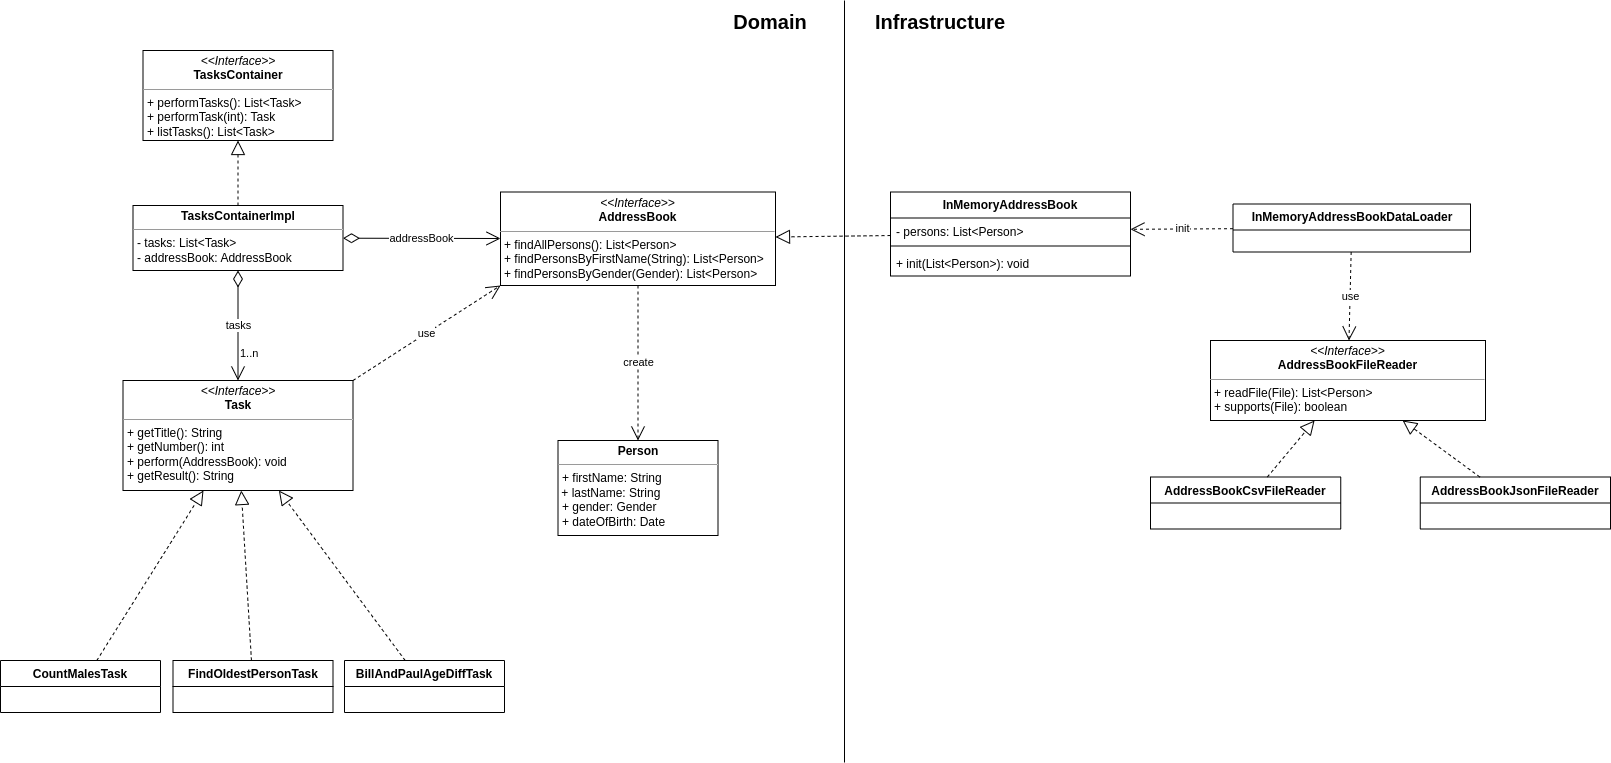

The diagram above was exported from draw.io. Its source (the exported page's mxGraphModel, read from the mxfile embedded in the PNG):
<mxGraphModel dx="1972" dy="1186" grid="1" gridSize="10" guides="1" tooltips="1" connect="1" arrows="1" fold="1" page="1" pageScale="1" pageWidth="827" pageHeight="1169" math="0" shadow="0">
  <root>
    <mxCell id="0" />
    <mxCell id="1" parent="0" />
    <mxCell id="2" value="&lt;p style=&quot;margin:0px;margin-top:4px;text-align:center;&quot;&gt;&lt;i&gt;&amp;lt;&amp;lt;Interface&amp;gt;&amp;gt;&lt;/i&gt;&lt;br&gt;&lt;b&gt;Task&lt;/b&gt;&lt;/p&gt;&lt;hr size=&quot;1&quot;&gt;&lt;p style=&quot;margin:0px;margin-left:4px;&quot;&gt;+ getTitle(): String&lt;/p&gt;&lt;p style=&quot;margin:0px;margin-left:4px;&quot;&gt;+ getNumber(): int&lt;br&gt;+ perform(AddressBook): void&lt;/p&gt;&lt;p style=&quot;margin:0px;margin-left:4px;&quot;&gt;+ getResult(): String&lt;br&gt;&lt;/p&gt;" style="verticalAlign=top;align=left;overflow=fill;fontSize=12;fontFamily=Helvetica;html=1;whiteSpace=wrap;" vertex="1" parent="1">
      <mxGeometry x="1432.5" y="960" width="230" height="110" as="geometry" />
    </mxCell>
    <mxCell id="3" style="edgeStyle=orthogonalEdgeStyle;rounded=0;orthogonalLoop=1;jettySize=auto;html=1;exitX=0.5;exitY=1;exitDx=0;exitDy=0;" edge="1" source="2" target="2" parent="1">
      <mxGeometry relative="1" as="geometry" />
    </mxCell>
    <mxCell id="4" value="CountMalesTask" style="swimlane;fontStyle=1;align=center;verticalAlign=top;childLayout=stackLayout;horizontal=1;startSize=26;horizontalStack=0;resizeParent=1;resizeParentMax=0;resizeLast=0;collapsible=1;marginBottom=0;whiteSpace=wrap;html=1;" vertex="1" parent="1">
      <mxGeometry x="1310" y="1240" width="160" height="52" as="geometry" />
    </mxCell>
    <mxCell id="5" value="FindOldestPersonTask" style="swimlane;fontStyle=1;align=center;verticalAlign=top;childLayout=stackLayout;horizontal=1;startSize=26;horizontalStack=0;resizeParent=1;resizeParentMax=0;resizeLast=0;collapsible=1;marginBottom=0;whiteSpace=wrap;html=1;" vertex="1" parent="1">
      <mxGeometry x="1482.5" y="1240" width="160" height="52" as="geometry" />
    </mxCell>
    <mxCell id="6" value="BillAndPaulAgeDiffTask" style="swimlane;fontStyle=1;align=center;verticalAlign=top;childLayout=stackLayout;horizontal=1;startSize=26;horizontalStack=0;resizeParent=1;resizeParentMax=0;resizeLast=0;collapsible=1;marginBottom=0;whiteSpace=wrap;html=1;" vertex="1" parent="1">
      <mxGeometry x="1654" y="1240" width="160" height="52" as="geometry" />
    </mxCell>
    <mxCell id="7" value="" style="endArrow=block;dashed=1;endFill=0;endSize=12;html=1;rounded=0;strokeColor=default;jumpStyle=none;" edge="1" source="4" target="2" parent="1">
      <mxGeometry width="160" relative="1" as="geometry">
        <mxPoint x="1380" y="1237.5" as="sourcePoint" />
        <mxPoint x="1510.2631578947369" y="1087.5" as="targetPoint" />
      </mxGeometry>
    </mxCell>
    <mxCell id="8" value="" style="endArrow=block;dashed=1;endFill=0;endSize=12;html=1;rounded=0;strokeColor=default;jumpStyle=none;" edge="1" source="5" target="2" parent="1">
      <mxGeometry width="160" relative="1" as="geometry">
        <mxPoint x="1435" y="1257.5" as="sourcePoint" />
        <mxPoint x="1532" y="1087.5" as="targetPoint" />
      </mxGeometry>
    </mxCell>
    <mxCell id="9" value="" style="endArrow=block;dashed=1;endFill=0;endSize=12;html=1;rounded=0;strokeColor=default;jumpStyle=none;" edge="1" source="6" target="2" parent="1">
      <mxGeometry width="160" relative="1" as="geometry">
        <mxPoint x="1770" y="1157.5" as="sourcePoint" />
        <mxPoint x="1700" y="1097.5" as="targetPoint" />
      </mxGeometry>
    </mxCell>
    <mxCell id="10" value="&lt;p style=&quot;margin:0px;margin-top:4px;text-align:center;&quot;&gt;&lt;b&gt;TasksContainerImpl&lt;/b&gt;&lt;/p&gt;&lt;hr size=&quot;1&quot;&gt;&lt;p style=&quot;margin:0px;margin-left:4px;&quot;&gt;- tasks: List&amp;lt;Task&amp;gt;&lt;/p&gt;&lt;p style=&quot;margin:0px;margin-left:4px;&quot;&gt;- addressBook: AddressBook&lt;/p&gt;" style="verticalAlign=top;align=left;overflow=fill;fontSize=12;fontFamily=Helvetica;html=1;whiteSpace=wrap;" vertex="1" parent="1">
      <mxGeometry x="1442.5" y="785" width="210" height="65" as="geometry" />
    </mxCell>
    <mxCell id="11" value="&lt;p style=&quot;margin:0px;margin-top:4px;text-align:center;&quot;&gt;&lt;i&gt;&amp;lt;&amp;lt;Interface&amp;gt;&amp;gt;&lt;/i&gt;&lt;br&gt;&lt;b&gt;TasksContainer&lt;/b&gt;&lt;/p&gt;&lt;hr size=&quot;1&quot;&gt;&lt;p style=&quot;margin:0px;margin-left:4px;&quot;&gt;+ performTasks(): List&amp;lt;Task&amp;gt;&lt;br&gt;&lt;/p&gt;&lt;p style=&quot;margin:0px;margin-left:4px;&quot;&gt;+ performTask(int): Task&lt;br&gt;&lt;/p&gt;&lt;p style=&quot;margin:0px;margin-left:4px;&quot;&gt;+ listTasks(): List&amp;lt;Task&amp;gt;&lt;br&gt;&lt;/p&gt;" style="verticalAlign=top;align=left;overflow=fill;fontSize=12;fontFamily=Helvetica;html=1;whiteSpace=wrap;" vertex="1" parent="1">
      <mxGeometry x="1452.5" y="630" width="190" height="90" as="geometry" />
    </mxCell>
    <mxCell id="12" value="" style="endArrow=block;dashed=1;endFill=0;endSize=12;html=1;rounded=0;strokeColor=default;jumpStyle=none;" edge="1" source="10" target="11" parent="1">
      <mxGeometry width="160" relative="1" as="geometry">
        <mxPoint x="1477.497142857143" y="780" as="sourcePoint" />
        <mxPoint x="1578.6399999999999" y="720" as="targetPoint" />
      </mxGeometry>
    </mxCell>
    <mxCell id="13" value="tasks" style="endArrow=open;html=1;endSize=12;startArrow=diamondThin;startSize=14;startFill=0;rounded=0;" edge="1" source="10" target="2" parent="1">
      <mxGeometry relative="1" as="geometry">
        <mxPoint x="1662.5" y="814.66" as="sourcePoint" />
        <mxPoint x="1882.5" y="860" as="targetPoint" />
      </mxGeometry>
    </mxCell>
    <mxCell id="14" value="1..n" style="edgeLabel;resizable=0;html=1;align=left;verticalAlign=top;" connectable="0" vertex="1" parent="13">
      <mxGeometry x="-1" relative="1" as="geometry">
        <mxPoint y="70" as="offset" />
      </mxGeometry>
    </mxCell>
    <mxCell id="15" value="&lt;p style=&quot;margin:0px;margin-top:4px;text-align:center;&quot;&gt;&lt;i&gt;&amp;lt;&amp;lt;Interface&amp;gt;&amp;gt;&lt;/i&gt;&lt;br&gt;&lt;b&gt;AddressBook&lt;/b&gt;&lt;/p&gt;&lt;hr size=&quot;1&quot;&gt;&lt;p style=&quot;margin:0px;margin-left:4px;&quot;&gt;+ findAllPersons(): List&amp;lt;Person&amp;gt;&lt;br&gt;&lt;/p&gt;&lt;p style=&quot;margin:0px;margin-left:4px;&quot;&gt;+ findPersonsByFirstName(String): List&amp;lt;Person&amp;gt;&lt;br&gt;&lt;/p&gt;&lt;p style=&quot;margin:0px;margin-left:4px;&quot;&gt;+ findPersonsByGender(Gender): List&amp;lt;Person&amp;gt;&lt;/p&gt;" style="verticalAlign=top;align=left;overflow=fill;fontSize=12;fontFamily=Helvetica;html=1;whiteSpace=wrap;" vertex="1" parent="1">
      <mxGeometry x="1810" y="771.5" width="275" height="93.5" as="geometry" />
    </mxCell>
    <mxCell id="16" value="addressBook" style="endArrow=open;html=1;endSize=12;startArrow=diamondThin;startSize=14;startFill=0;rounded=0;" edge="1" source="10" target="15" parent="1">
      <mxGeometry relative="1" as="geometry">
        <mxPoint x="1532.5" y="970" as="sourcePoint" />
        <mxPoint x="1692.5" y="970" as="targetPoint" />
      </mxGeometry>
    </mxCell>
    <mxCell id="17" value="&lt;p style=&quot;margin:0px;margin-top:4px;text-align:center;&quot;&gt;&lt;b&gt;Person&lt;/b&gt;&lt;/p&gt;&lt;hr size=&quot;1&quot;&gt;&lt;p style=&quot;margin:0px;margin-left:4px;&quot;&gt;+ firstName: String&lt;/p&gt;&amp;nbsp;+ lastName: String&lt;p style=&quot;margin:0px;margin-left:4px;&quot;&gt;+ gender: Gender&lt;/p&gt;&lt;p style=&quot;margin:0px;margin-left:4px;&quot;&gt;+ dateOfBirth: Date&lt;br&gt;&lt;/p&gt;" style="verticalAlign=top;align=left;overflow=fill;fontSize=12;fontFamily=Helvetica;html=1;whiteSpace=wrap;" vertex="1" parent="1">
      <mxGeometry x="1867.5" y="1020" width="160" height="95" as="geometry" />
    </mxCell>
    <mxCell id="18" value="&lt;p style=&quot;margin:0px;margin-top:4px;text-align:center;&quot;&gt;&lt;i&gt;&amp;lt;&amp;lt;Interface&amp;gt;&amp;gt;&lt;/i&gt;&lt;br&gt;&lt;b&gt;AddressBookFileReader&lt;/b&gt;&lt;/p&gt;&lt;hr size=&quot;1&quot;&gt;&lt;p style=&quot;margin:0px;margin-left:4px;&quot;&gt;+ readFile(File): List&amp;lt;Person&amp;gt;&lt;br&gt;&lt;/p&gt;&lt;p style=&quot;margin:0px;margin-left:4px;&quot;&gt;+ supports(File): boolean&lt;br&gt;&lt;/p&gt;" style="verticalAlign=top;align=left;overflow=fill;fontSize=12;fontFamily=Helvetica;html=1;whiteSpace=wrap;" vertex="1" parent="1">
      <mxGeometry x="2520" y="920" width="275" height="80" as="geometry" />
    </mxCell>
    <mxCell id="19" value="&lt;b style=&quot;border-color: var(--border-color);&quot;&gt;AddressBookCsvFileReader&lt;/b&gt;" style="swimlane;fontStyle=1;align=center;verticalAlign=top;childLayout=stackLayout;horizontal=1;startSize=26;horizontalStack=0;resizeParent=1;resizeParentMax=0;resizeLast=0;collapsible=1;marginBottom=0;whiteSpace=wrap;html=1;" vertex="1" parent="1">
      <mxGeometry x="2460" y="1056.5" width="190.25" height="52" as="geometry" />
    </mxCell>
    <mxCell id="20" value="" style="endArrow=block;dashed=1;endFill=0;endSize=12;html=1;rounded=0;strokeColor=default;jumpStyle=none;" edge="1" source="19" target="18" parent="1">
      <mxGeometry width="160" relative="1" as="geometry">
        <mxPoint x="2811" y="1460" as="sourcePoint" />
        <mxPoint x="2908" y="1290" as="targetPoint" />
      </mxGeometry>
    </mxCell>
    <mxCell id="21" value="InMemoryAddressBook" style="swimlane;fontStyle=1;align=center;verticalAlign=top;childLayout=stackLayout;horizontal=1;startSize=26;horizontalStack=0;resizeParent=1;resizeParentMax=0;resizeLast=0;collapsible=1;marginBottom=0;whiteSpace=wrap;html=1;" vertex="1" parent="1">
      <mxGeometry x="2200" y="771.5" width="240" height="84" as="geometry" />
    </mxCell>
    <mxCell id="22" value="- persons:&amp;nbsp;&lt;span style=&quot;border-color: var(--border-color); text-align: center;&quot;&gt;List&amp;lt;Person&amp;gt;&lt;br&gt;&lt;/span&gt;" style="text;strokeColor=none;fillColor=none;align=left;verticalAlign=top;spacingLeft=4;spacingRight=4;overflow=hidden;rotatable=0;points=[[0,0.5],[1,0.5]];portConstraint=eastwest;whiteSpace=wrap;html=1;" vertex="1" parent="21">
      <mxGeometry y="26" width="240" height="24" as="geometry" />
    </mxCell>
    <mxCell id="23" value="" style="line;strokeWidth=1;fillColor=none;align=left;verticalAlign=middle;spacingTop=-1;spacingLeft=3;spacingRight=3;rotatable=0;labelPosition=right;points=[];portConstraint=eastwest;strokeColor=inherit;" vertex="1" parent="21">
      <mxGeometry y="50" width="240" height="8" as="geometry" />
    </mxCell>
    <mxCell id="24" value="+ init(List&amp;lt;Person&amp;gt;): void" style="text;strokeColor=none;fillColor=none;align=left;verticalAlign=top;spacingLeft=4;spacingRight=4;overflow=hidden;rotatable=0;points=[[0,0.5],[1,0.5]];portConstraint=eastwest;whiteSpace=wrap;html=1;" vertex="1" parent="21">
      <mxGeometry y="58" width="240" height="26" as="geometry" />
    </mxCell>
    <mxCell id="25" value="" style="endArrow=block;dashed=1;endFill=0;endSize=12;html=1;rounded=0;strokeColor=default;jumpStyle=none;" edge="1" source="21" target="15" parent="1">
      <mxGeometry width="160" relative="1" as="geometry">
        <mxPoint x="1562.5" y="1280" as="sourcePoint" />
        <mxPoint x="1562.5" y="1190" as="targetPoint" />
      </mxGeometry>
    </mxCell>
    <mxCell id="26" value="&lt;b style=&quot;border-color: var(--border-color);&quot;&gt;AddressBookJsonFileReader&lt;/b&gt;" style="swimlane;fontStyle=1;align=center;verticalAlign=top;childLayout=stackLayout;horizontal=1;startSize=26;horizontalStack=0;resizeParent=1;resizeParentMax=0;resizeLast=0;collapsible=1;marginBottom=0;whiteSpace=wrap;html=1;" vertex="1" parent="1">
      <mxGeometry x="2729.75" y="1056.5" width="190.25" height="52" as="geometry" />
    </mxCell>
    <mxCell id="27" value="" style="endArrow=block;dashed=1;endFill=0;endSize=12;html=1;rounded=0;strokeColor=default;jumpStyle=none;" edge="1" source="26" target="18" parent="1">
      <mxGeometry width="160" relative="1" as="geometry">
        <mxPoint x="2585" y="1440" as="sourcePoint" />
        <mxPoint x="2626" y="1338" as="targetPoint" />
      </mxGeometry>
    </mxCell>
    <mxCell id="28" value="create" style="endArrow=open;endSize=12;dashed=1;html=1;rounded=0;elbow=vertical;" edge="1" source="15" target="17" parent="1">
      <mxGeometry width="160" relative="1" as="geometry">
        <mxPoint x="1615" y="1283.75" as="sourcePoint" />
        <mxPoint x="1834" y="1284.75" as="targetPoint" />
      </mxGeometry>
    </mxCell>
    <mxCell id="29" value="use" style="endArrow=open;endSize=12;dashed=1;html=1;rounded=0;elbow=vertical;entryX=0;entryY=1;entryDx=0;entryDy=0;exitX=1;exitY=0;exitDx=0;exitDy=0;" edge="1" source="2" target="15" parent="1">
      <mxGeometry width="160" relative="1" as="geometry">
        <mxPoint x="1710" y="940" as="sourcePoint" />
        <mxPoint x="1835" y="940" as="targetPoint" />
      </mxGeometry>
    </mxCell>
    <mxCell id="30" value="InMemoryAddressBookDataLoader" style="swimlane;fontStyle=1;align=center;verticalAlign=top;childLayout=stackLayout;horizontal=1;startSize=26;horizontalStack=0;resizeParent=1;resizeParentMax=0;resizeLast=0;collapsible=1;marginBottom=0;whiteSpace=wrap;html=1;" vertex="1" parent="1">
      <mxGeometry x="2542.5" y="783.5" width="237.5" height="48" as="geometry" />
    </mxCell>
    <mxCell id="31" value="init" style="endArrow=open;endSize=12;dashed=1;html=1;rounded=0;elbow=vertical;" edge="1" source="30" target="22" parent="1">
      <mxGeometry x="-0.0004" width="160" relative="1" as="geometry">
        <mxPoint x="2582.5" y="812.2450980392157" as="sourcePoint" />
        <mxPoint x="2582.5" y="791.5" as="targetPoint" />
        <mxPoint as="offset" />
      </mxGeometry>
    </mxCell>
    <mxCell id="32" value="use" style="endArrow=open;endSize=12;dashed=1;html=1;rounded=0;elbow=vertical;" edge="1" source="30" target="18" parent="1">
      <mxGeometry width="160" relative="1" as="geometry">
        <mxPoint x="2564.5" y="923.5" as="sourcePoint" />
        <mxPoint x="2422.5" y="921.5" as="targetPoint" />
      </mxGeometry>
    </mxCell>
    <mxCell id="33" value="" style="line;strokeWidth=1;fillColor=none;align=left;verticalAlign=middle;spacingTop=-1;spacingLeft=3;spacingRight=3;rotatable=0;labelPosition=right;points=[];portConstraint=eastwest;strokeColor=inherit;flipV=0;flipH=0;direction=south;" vertex="1" parent="1">
      <mxGeometry x="2150" y="580" width="8" height="762" as="geometry" />
    </mxCell>
    <mxCell id="34" value="Domain" style="text;strokeColor=none;align=center;fillColor=none;html=1;verticalAlign=middle;whiteSpace=wrap;rounded=0;fontSize=20;fontStyle=1" vertex="1" parent="1">
      <mxGeometry x="2050" y="585" width="60" height="32" as="geometry" />
    </mxCell>
    <mxCell id="35" value="Infrastructure" style="text;strokeColor=none;align=center;fillColor=none;html=1;verticalAlign=middle;whiteSpace=wrap;rounded=0;fontSize=20;fontStyle=1" vertex="1" parent="1">
      <mxGeometry x="2220" y="585" width="60" height="32" as="geometry" />
    </mxCell>
  </root>
</mxGraphModel>